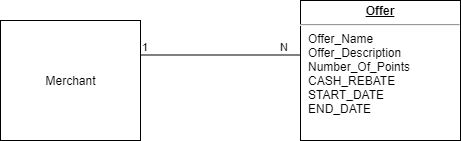

The diagram above was exported from draw.io. Its source (the exported page's mxGraphModel, read from the mxfile embedded in the PNG):
<mxGraphModel dx="1038" dy="580" grid="1" gridSize="10" guides="1" tooltips="1" connect="1" arrows="1" fold="1" page="1" pageScale="1" pageWidth="1169" pageHeight="826" background="#ffffff" math="0" shadow="0">
  <root>
    <mxCell id="0" />
    <mxCell id="1" parent="0" />
    <mxCell id="JpFK0l_hBTAxykVlWyTR-41" value="Merchant" style="html=1;" vertex="1" parent="1">
      <mxGeometry x="180" y="250" width="140" height="120" as="geometry" />
    </mxCell>
    <mxCell id="JpFK0l_hBTAxykVlWyTR-42" value="" style="endArrow=none;html=1;edgeStyle=orthogonalEdgeStyle;" edge="1" parent="1">
      <mxGeometry relative="1" as="geometry">
        <mxPoint x="320" y="284.5" as="sourcePoint" />
        <mxPoint x="480" y="284.5" as="targetPoint" />
      </mxGeometry>
    </mxCell>
    <mxCell id="JpFK0l_hBTAxykVlWyTR-43" value="1" style="edgeLabel;resizable=0;html=1;align=left;verticalAlign=bottom;" connectable="0" vertex="1" parent="JpFK0l_hBTAxykVlWyTR-42">
      <mxGeometry x="-1" relative="1" as="geometry" />
    </mxCell>
    <mxCell id="JpFK0l_hBTAxykVlWyTR-44" value="N" style="edgeLabel;resizable=0;html=1;align=right;verticalAlign=bottom;" connectable="0" vertex="1" parent="JpFK0l_hBTAxykVlWyTR-42">
      <mxGeometry x="1" relative="1" as="geometry">
        <mxPoint x="-12" as="offset" />
      </mxGeometry>
    </mxCell>
    <mxCell id="JpFK0l_hBTAxykVlWyTR-45" value="Offer" style="html=1;" vertex="1" parent="1">
      <mxGeometry x="480" y="257" width="110" height="63" as="geometry" />
    </mxCell>
    <mxCell id="JpFK0l_hBTAxykVlWyTR-46" value="&lt;p style=&quot;margin: 0px ; margin-top: 4px ; text-align: center ; text-decoration: underline&quot;&gt;&lt;b&gt;Offer&lt;/b&gt;&lt;/p&gt;&lt;hr&gt;&lt;p style=&quot;margin: 0px ; margin-left: 8px&quot;&gt;Offer_Name&lt;/p&gt;&lt;p style=&quot;margin: 0px ; margin-left: 8px&quot;&gt;Offer_Description&lt;br&gt;Number_Of_Points&lt;/p&gt;&lt;p style=&quot;margin: 0px ; margin-left: 8px&quot;&gt;CASH_REBATE&lt;/p&gt;&lt;p style=&quot;margin: 0px ; margin-left: 8px&quot;&gt;START_DATE&lt;/p&gt;&lt;p style=&quot;margin: 0px ; margin-left: 8px&quot;&gt;END_DATE&lt;/p&gt;" style="verticalAlign=top;align=left;overflow=fill;fontSize=12;fontFamily=Helvetica;html=1;" vertex="1" parent="1">
      <mxGeometry x="480" y="230" width="160" height="140" as="geometry" />
    </mxCell>
  </root>
</mxGraphModel>